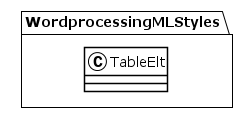

The diagram above was rendered by PlantUML. Its source (embedded in the PNG):
@startuml
!theme plain
package WordprocessingMLStyles {
class TableElt {
}
}
@enduml